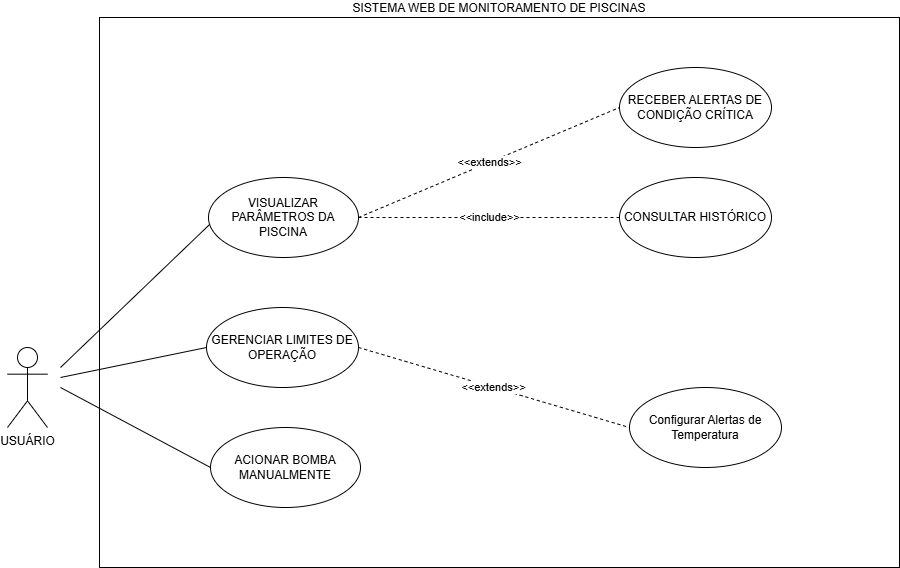

The diagram above was exported from draw.io. Its source (the exported page's mxGraphModel, read from the mxfile embedded in the PNG):
<mxGraphModel dx="2208" dy="790" grid="1" gridSize="10" guides="1" tooltips="1" connect="1" arrows="1" fold="1" page="1" pageScale="1" pageWidth="827" pageHeight="1169" math="0" shadow="0">
  <root>
    <mxCell id="0" />
    <mxCell id="1" parent="0" />
    <mxCell id="QwnA8kKSLTEi0RnPSlrc-1" parent="1" style="rounded=0;whiteSpace=wrap;html=1;labelPosition=center;verticalLabelPosition=top;align=center;verticalAlign=bottom;fillColor=none;strokeColor=default;labelBackgroundColor=none;fontColor=default;" value="SISTEMA WEB DE MONITORAMENTO DE PISCINAS" vertex="1">
      <mxGeometry height="550" width="800" x="-360" y="260" as="geometry" />
    </mxCell>
    <mxCell id="sLo2OL5TPcbaGbtMM6Hb-5" parent="1" style="shape=umlActor;verticalLabelPosition=bottom;verticalAlign=top;html=1;outlineConnect=0;" value="USUÁRIO" vertex="1">
      <mxGeometry height="80" width="40" x="-452" y="590" as="geometry" />
    </mxCell>
    <mxCell id="JjUs8DkDEOwGZY5dL1H--6" parent="1" style="ellipse;whiteSpace=wrap;html=1;" value="ACIONAR BOMBA MANUALMENTE" vertex="1">
      <mxGeometry height="80" width="150" x="-249" y="670" as="geometry" />
    </mxCell>
    <mxCell id="ucl7iBrr_eY39RPwFIJx-6" parent="1" style="ellipse;whiteSpace=wrap;html=1;" value="VISUALIZAR PARÂMETROS DA PISCINA" vertex="1">
      <mxGeometry height="80" width="150" x="-251" y="420" as="geometry" />
    </mxCell>
    <mxCell id="Z1bxOoah8PtocRLvDviY-36" parent="1" style="ellipse;whiteSpace=wrap;html=1;" value="GERENCIAR LIMITES DE OPERAÇÃO" vertex="1">
      <mxGeometry height="80" width="152" x="-253" y="550" as="geometry" />
    </mxCell>
    <mxCell id="bkCPdgJ_vqqZ3oWfX_4J-8" edge="1" parent="1" style="endArrow=none;html=1;rounded=0;entryX=0.007;entryY=0.588;entryDx=0;entryDy=0;entryPerimeter=0;" target="ucl7iBrr_eY39RPwFIJx-6" value="">
      <mxGeometry height="50" relative="1" width="50" as="geometry">
        <mxPoint x="-399" y="610" as="sourcePoint" />
        <mxPoint x="-359" y="570" as="targetPoint" />
      </mxGeometry>
    </mxCell>
    <mxCell id="bkCPdgJ_vqqZ3oWfX_4J-9" edge="1" parent="1" style="endArrow=none;html=1;rounded=0;entryX=0;entryY=0.5;entryDx=0;entryDy=0;" target="Z1bxOoah8PtocRLvDviY-36" value="">
      <mxGeometry height="50" relative="1" width="50" as="geometry">
        <mxPoint x="-399" y="620" as="sourcePoint" />
        <mxPoint x="-225" y="600" as="targetPoint" />
      </mxGeometry>
    </mxCell>
    <mxCell id="bkCPdgJ_vqqZ3oWfX_4J-10" edge="1" parent="1" style="endArrow=none;html=1;rounded=0;entryX=0;entryY=0.5;entryDx=0;entryDy=0;" target="JjUs8DkDEOwGZY5dL1H--6" value="">
      <mxGeometry height="50" relative="1" width="50" as="geometry">
        <mxPoint x="-399" y="630" as="sourcePoint" />
        <mxPoint x="-289" y="640" as="targetPoint" />
      </mxGeometry>
    </mxCell>
    <mxCell id="QDx-l0nUhu5XjhIBNqr6-14" parent="1" style="ellipse;whiteSpace=wrap;html=1;" value="Configurar Alertas de Temperatura" vertex="1">
      <mxGeometry height="80" width="152" x="170" y="630" as="geometry" />
    </mxCell>
    <mxCell id="5aEMZkKLWmWqG6AW8qkG-4" edge="1" parent="1" source="Z1bxOoah8PtocRLvDviY-36" style="endArrow=none;html=1;rounded=0;entryX=0;entryY=0.5;entryDx=0;entryDy=0;exitX=1;exitY=0.5;exitDx=0;exitDy=0;dashed=1;" target="QDx-l0nUhu5XjhIBNqr6-14" value="&amp;lt;&amp;lt;extends&amp;gt;&amp;gt;">
      <mxGeometry height="50" relative="1" width="50" as="geometry">
        <mxPoint x="-400" y="640" as="sourcePoint" />
        <mxPoint x="-160" y="660" as="targetPoint" />
      </mxGeometry>
    </mxCell>
    <mxCell id="5aEMZkKLWmWqG6AW8qkG-5" parent="1" style="ellipse;whiteSpace=wrap;html=1;" value="RECEBER ALERTAS DE CONDIÇÃO CRÍTICA" vertex="1">
      <mxGeometry height="80" width="152" x="160" y="310" as="geometry" />
    </mxCell>
    <mxCell id="5aEMZkKLWmWqG6AW8qkG-6" edge="1" parent="1" source="ucl7iBrr_eY39RPwFIJx-6" style="endArrow=none;html=1;rounded=0;exitX=1;exitY=0.5;exitDx=0;exitDy=0;entryX=0;entryY=0.5;entryDx=0;entryDy=0;dashed=1;" target="5aEMZkKLWmWqG6AW8qkG-5" value="&amp;lt;&amp;lt;extends&amp;gt;&amp;gt;">
      <mxGeometry height="50" relative="1" width="50" as="geometry">
        <mxPoint x="-50" y="560" as="sourcePoint" />
        <mxPoint x="211" y="640" as="targetPoint" />
      </mxGeometry>
    </mxCell>
    <mxCell id="5aEMZkKLWmWqG6AW8qkG-7" parent="1" style="ellipse;whiteSpace=wrap;html=1;" value="CONSULTAR HISTÓRICO" vertex="1">
      <mxGeometry height="80" width="152" x="160" y="420" as="geometry" />
    </mxCell>
    <mxCell id="5aEMZkKLWmWqG6AW8qkG-8" edge="1" parent="1" source="ucl7iBrr_eY39RPwFIJx-6" style="endArrow=none;html=1;rounded=0;exitX=1;exitY=0.5;exitDx=0;exitDy=0;entryX=0;entryY=0.5;entryDx=0;entryDy=0;dashed=1;" target="5aEMZkKLWmWqG6AW8qkG-7" value="&amp;lt;&amp;lt;include&amp;gt;&amp;gt;">
      <mxGeometry height="50" relative="1" width="50" as="geometry">
        <mxPoint x="-60" y="450" as="sourcePoint" />
        <mxPoint x="251" y="450" as="targetPoint" />
      </mxGeometry>
    </mxCell>
  </root>
</mxGraphModel>